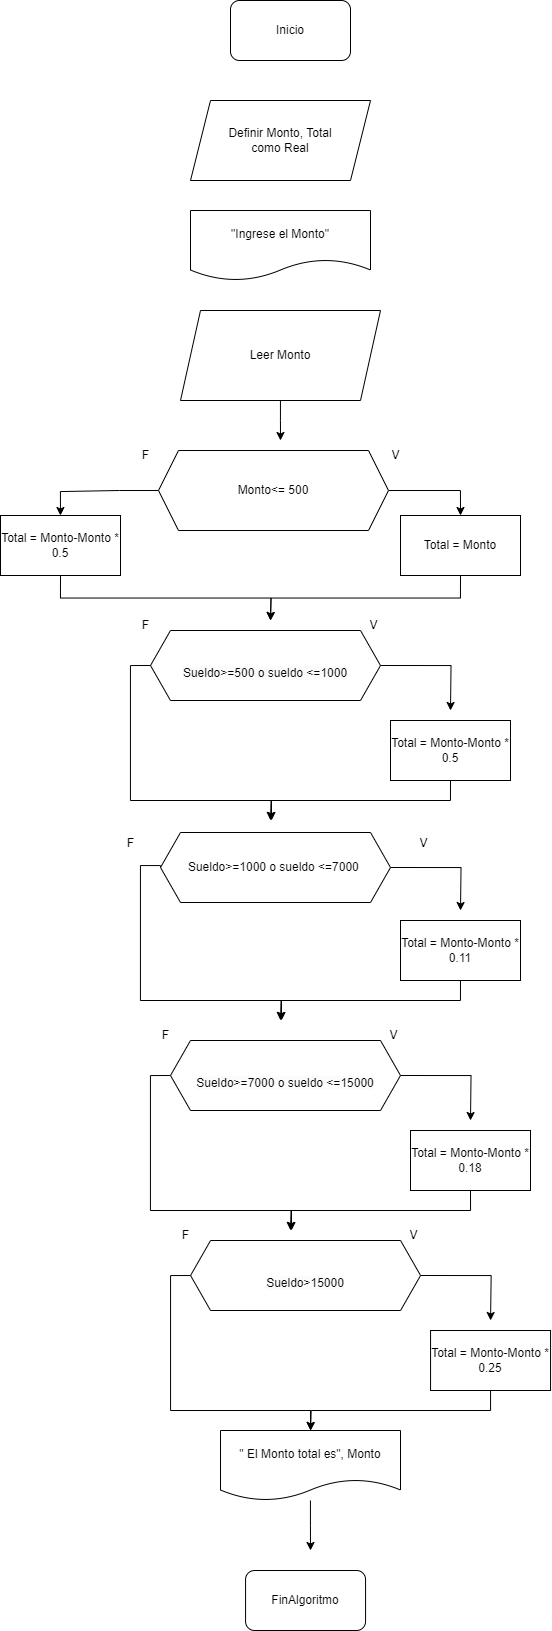

The diagram above was exported from draw.io. Its source (the exported page's mxGraphModel, read from the mxfile embedded in the PNG):
<mxGraphModel dx="1299" dy="598" grid="1" gridSize="10" guides="1" tooltips="1" connect="1" arrows="1" fold="1" page="1" pageScale="1" pageWidth="827" pageHeight="1169" math="0" shadow="0">
  <root>
    <mxCell id="0" />
    <mxCell id="1" parent="0" />
    <mxCell id="9eIpQNkxdy1MWdlpMBn2-1" value="Inicio" style="rounded=1;whiteSpace=wrap;html=1;" parent="1" vertex="1">
      <mxGeometry x="390" y="10" width="120" height="60" as="geometry" />
    </mxCell>
    <mxCell id="9eIpQNkxdy1MWdlpMBn2-2" value="Definir Monto, Total&lt;br&gt;como Real" style="shape=parallelogram;perimeter=parallelogramPerimeter;whiteSpace=wrap;html=1;fixedSize=1;" parent="1" vertex="1">
      <mxGeometry x="350" y="110" width="180" height="80" as="geometry" />
    </mxCell>
    <mxCell id="9eIpQNkxdy1MWdlpMBn2-3" value="&quot;Ingrese el Monto&quot;" style="shape=document;whiteSpace=wrap;html=1;boundedLbl=1;" parent="1" vertex="1">
      <mxGeometry x="350" y="220" width="180" height="70" as="geometry" />
    </mxCell>
    <mxCell id="RKIZYy3CRsYw6xsBbHHe-6" style="edgeStyle=orthogonalEdgeStyle;rounded=0;orthogonalLoop=1;jettySize=auto;html=1;" edge="1" parent="1" source="9eIpQNkxdy1MWdlpMBn2-4">
      <mxGeometry relative="1" as="geometry">
        <mxPoint x="440" y="450" as="targetPoint" />
      </mxGeometry>
    </mxCell>
    <mxCell id="9eIpQNkxdy1MWdlpMBn2-4" value="Leer Monto" style="shape=parallelogram;perimeter=parallelogramPerimeter;whiteSpace=wrap;html=1;fixedSize=1;" parent="1" vertex="1">
      <mxGeometry x="340" y="320" width="200" height="90" as="geometry" />
    </mxCell>
    <mxCell id="9eIpQNkxdy1MWdlpMBn2-14" style="edgeStyle=orthogonalEdgeStyle;rounded=0;orthogonalLoop=1;jettySize=auto;html=1;exitX=0;exitY=0.5;exitDx=0;exitDy=0;fontFamily=Helvetica;fontSize=12;fontColor=default;" parent="1" source="9eIpQNkxdy1MWdlpMBn2-5" edge="1">
      <mxGeometry relative="1" as="geometry">
        <mxPoint x="430" y="830" as="targetPoint" />
        <Array as="points">
          <mxPoint x="290" y="675" />
          <mxPoint x="290" y="810" />
          <mxPoint x="431" y="810" />
        </Array>
      </mxGeometry>
    </mxCell>
    <mxCell id="9eIpQNkxdy1MWdlpMBn2-15" style="edgeStyle=orthogonalEdgeStyle;rounded=0;orthogonalLoop=1;jettySize=auto;html=1;exitX=1;exitY=0.5;exitDx=0;exitDy=0;fontFamily=Helvetica;fontSize=12;fontColor=default;" parent="1" source="9eIpQNkxdy1MWdlpMBn2-5" edge="1">
      <mxGeometry relative="1" as="geometry">
        <mxPoint x="610" y="720" as="targetPoint" />
      </mxGeometry>
    </mxCell>
    <mxCell id="9eIpQNkxdy1MWdlpMBn2-5" value="&lt;br&gt;&lt;span style=&quot;color: rgb(0, 0, 0); font-family: Helvetica; font-size: 12px; font-style: normal; font-variant-ligatures: normal; font-variant-caps: normal; font-weight: 400; letter-spacing: normal; orphans: 2; text-align: center; text-indent: 0px; text-transform: none; widows: 2; word-spacing: 0px; -webkit-text-stroke-width: 0px; background-color: rgb(251, 251, 251); text-decoration-thickness: initial; text-decoration-style: initial; text-decoration-color: initial; float: none; display: inline !important;&quot;&gt;Sueldo&amp;gt;=500 o sueldo &amp;lt;=1000&lt;/span&gt;" style="shape=hexagon;perimeter=hexagonPerimeter2;whiteSpace=wrap;html=1;fixedSize=1;" parent="1" vertex="1">
      <mxGeometry x="310" y="640" width="230" height="70" as="geometry" />
    </mxCell>
    <mxCell id="9eIpQNkxdy1MWdlpMBn2-7" value="F" style="text;html=1;align=center;verticalAlign=middle;resizable=0;points=[];autosize=1;strokeColor=none;fillColor=none;fontSize=12;fontFamily=Helvetica;fontColor=default;" parent="1" vertex="1">
      <mxGeometry x="290" y="450" width="30" height="30" as="geometry" />
    </mxCell>
    <mxCell id="RKIZYy3CRsYw6xsBbHHe-5" style="edgeStyle=orthogonalEdgeStyle;rounded=0;orthogonalLoop=1;jettySize=auto;html=1;exitX=1;exitY=0.5;exitDx=0;exitDy=0;entryX=0.5;entryY=0;entryDx=0;entryDy=0;" edge="1" parent="1" source="9eIpQNkxdy1MWdlpMBn2-8" target="RKIZYy3CRsYw6xsBbHHe-7">
      <mxGeometry relative="1" as="geometry">
        <mxPoint x="610" y="500.44444444444434" as="targetPoint" />
      </mxGeometry>
    </mxCell>
    <mxCell id="RKIZYy3CRsYw6xsBbHHe-10" style="edgeStyle=orthogonalEdgeStyle;rounded=0;orthogonalLoop=1;jettySize=auto;html=1;" edge="1" parent="1" source="9eIpQNkxdy1MWdlpMBn2-8" target="RKIZYy3CRsYw6xsBbHHe-9">
      <mxGeometry relative="1" as="geometry">
        <mxPoint x="240" y="500" as="targetPoint" />
        <Array as="points">
          <mxPoint x="279" y="500" />
          <mxPoint x="279" y="501" />
          <mxPoint x="220" y="501" />
        </Array>
      </mxGeometry>
    </mxCell>
    <mxCell id="9eIpQNkxdy1MWdlpMBn2-8" value="Monto&amp;lt;= 500" style="shape=hexagon;perimeter=hexagonPerimeter2;whiteSpace=wrap;html=1;fixedSize=1;" parent="1" vertex="1">
      <mxGeometry x="318" y="460" width="230" height="80" as="geometry" />
    </mxCell>
    <mxCell id="9eIpQNkxdy1MWdlpMBn2-9" value="F" style="text;html=1;align=center;verticalAlign=middle;resizable=0;points=[];autosize=1;strokeColor=none;fillColor=none;fontSize=12;fontFamily=Helvetica;fontColor=default;" parent="1" vertex="1">
      <mxGeometry x="290" y="620" width="30" height="30" as="geometry" />
    </mxCell>
    <mxCell id="9eIpQNkxdy1MWdlpMBn2-10" value="V" style="text;html=1;align=center;verticalAlign=middle;resizable=0;points=[];autosize=1;strokeColor=none;fillColor=none;fontSize=12;fontFamily=Helvetica;fontColor=default;" parent="1" vertex="1">
      <mxGeometry x="540" y="450" width="30" height="30" as="geometry" />
    </mxCell>
    <mxCell id="9eIpQNkxdy1MWdlpMBn2-11" value="V" style="text;html=1;align=center;verticalAlign=middle;resizable=0;points=[];autosize=1;strokeColor=none;fillColor=none;fontSize=12;fontFamily=Helvetica;fontColor=default;" parent="1" vertex="1">
      <mxGeometry x="518" y="620" width="30" height="30" as="geometry" />
    </mxCell>
    <mxCell id="RKIZYy3CRsYw6xsBbHHe-14" style="edgeStyle=orthogonalEdgeStyle;rounded=0;orthogonalLoop=1;jettySize=auto;html=1;exitX=0.5;exitY=1;exitDx=0;exitDy=0;" edge="1" parent="1" source="9eIpQNkxdy1MWdlpMBn2-13">
      <mxGeometry relative="1" as="geometry">
        <mxPoint x="430" y="830" as="targetPoint" />
      </mxGeometry>
    </mxCell>
    <mxCell id="9eIpQNkxdy1MWdlpMBn2-13" value="Total = Monto-Monto * 0.5" style="rounded=0;whiteSpace=wrap;html=1;strokeColor=default;fontFamily=Helvetica;fontSize=12;fontColor=default;fillColor=default;" parent="1" vertex="1">
      <mxGeometry x="550" y="730" width="120" height="60" as="geometry" />
    </mxCell>
    <mxCell id="RKIZYy3CRsYw6xsBbHHe-13" style="edgeStyle=orthogonalEdgeStyle;rounded=0;orthogonalLoop=1;jettySize=auto;html=1;exitX=0.5;exitY=1;exitDx=0;exitDy=0;" edge="1" parent="1" source="RKIZYy3CRsYw6xsBbHHe-7">
      <mxGeometry relative="1" as="geometry">
        <mxPoint x="430" y="630" as="targetPoint" />
      </mxGeometry>
    </mxCell>
    <mxCell id="RKIZYy3CRsYw6xsBbHHe-7" value="Total = Monto" style="rounded=0;whiteSpace=wrap;html=1;strokeColor=default;fontFamily=Helvetica;fontSize=12;fontColor=default;fillColor=default;" vertex="1" parent="1">
      <mxGeometry x="560" y="525" width="120" height="60" as="geometry" />
    </mxCell>
    <mxCell id="RKIZYy3CRsYw6xsBbHHe-12" style="edgeStyle=orthogonalEdgeStyle;rounded=0;orthogonalLoop=1;jettySize=auto;html=1;exitX=0.5;exitY=1;exitDx=0;exitDy=0;" edge="1" parent="1" source="RKIZYy3CRsYw6xsBbHHe-9">
      <mxGeometry relative="1" as="geometry">
        <mxPoint x="430" y="630" as="targetPoint" />
      </mxGeometry>
    </mxCell>
    <mxCell id="RKIZYy3CRsYw6xsBbHHe-9" value="Total = Monto-Monto * 0.5" style="rounded=0;whiteSpace=wrap;html=1;strokeColor=default;fontFamily=Helvetica;fontSize=12;fontColor=default;fillColor=default;" vertex="1" parent="1">
      <mxGeometry x="160" y="525" width="120" height="60" as="geometry" />
    </mxCell>
    <mxCell id="RKIZYy3CRsYw6xsBbHHe-20" style="edgeStyle=orthogonalEdgeStyle;rounded=0;orthogonalLoop=1;jettySize=auto;html=1;exitX=0;exitY=0.5;exitDx=0;exitDy=0;fontFamily=Helvetica;fontSize=12;fontColor=default;" edge="1" parent="1" source="RKIZYy3CRsYw6xsBbHHe-22">
      <mxGeometry relative="1" as="geometry">
        <mxPoint x="440" y="1030" as="targetPoint" />
        <Array as="points">
          <mxPoint x="300" y="875" />
          <mxPoint x="300" y="1010" />
          <mxPoint x="441" y="1010" />
        </Array>
      </mxGeometry>
    </mxCell>
    <mxCell id="RKIZYy3CRsYw6xsBbHHe-21" style="edgeStyle=orthogonalEdgeStyle;rounded=0;orthogonalLoop=1;jettySize=auto;html=1;exitX=1;exitY=0.5;exitDx=0;exitDy=0;fontFamily=Helvetica;fontSize=12;fontColor=default;" edge="1" parent="1" source="RKIZYy3CRsYw6xsBbHHe-22">
      <mxGeometry relative="1" as="geometry">
        <mxPoint x="620" y="920" as="targetPoint" />
      </mxGeometry>
    </mxCell>
    <mxCell id="RKIZYy3CRsYw6xsBbHHe-22" value="Sueldo&amp;gt;=1000 o sueldo &amp;lt;=7000&amp;nbsp;" style="shape=hexagon;perimeter=hexagonPerimeter2;whiteSpace=wrap;html=1;fixedSize=1;" vertex="1" parent="1">
      <mxGeometry x="320" y="842" width="230" height="70" as="geometry" />
    </mxCell>
    <mxCell id="RKIZYy3CRsYw6xsBbHHe-23" style="edgeStyle=orthogonalEdgeStyle;rounded=0;orthogonalLoop=1;jettySize=auto;html=1;exitX=0.5;exitY=1;exitDx=0;exitDy=0;" edge="1" parent="1" source="RKIZYy3CRsYw6xsBbHHe-24">
      <mxGeometry relative="1" as="geometry">
        <mxPoint x="440" y="1030" as="targetPoint" />
      </mxGeometry>
    </mxCell>
    <mxCell id="RKIZYy3CRsYw6xsBbHHe-24" value="Total = Monto-Monto * 0.11" style="rounded=0;whiteSpace=wrap;html=1;strokeColor=default;fontFamily=Helvetica;fontSize=12;fontColor=default;fillColor=default;" vertex="1" parent="1">
      <mxGeometry x="560" y="930" width="120" height="60" as="geometry" />
    </mxCell>
    <mxCell id="RKIZYy3CRsYw6xsBbHHe-31" style="edgeStyle=orthogonalEdgeStyle;rounded=0;orthogonalLoop=1;jettySize=auto;html=1;exitX=0;exitY=0.5;exitDx=0;exitDy=0;fontFamily=Helvetica;fontSize=12;fontColor=default;" edge="1" parent="1" source="RKIZYy3CRsYw6xsBbHHe-33">
      <mxGeometry relative="1" as="geometry">
        <mxPoint x="450" y="1240" as="targetPoint" />
        <Array as="points">
          <mxPoint x="310" y="1085" />
          <mxPoint x="310" y="1220" />
          <mxPoint x="451" y="1220" />
        </Array>
      </mxGeometry>
    </mxCell>
    <mxCell id="RKIZYy3CRsYw6xsBbHHe-32" style="edgeStyle=orthogonalEdgeStyle;rounded=0;orthogonalLoop=1;jettySize=auto;html=1;exitX=1;exitY=0.5;exitDx=0;exitDy=0;fontFamily=Helvetica;fontSize=12;fontColor=default;" edge="1" parent="1" source="RKIZYy3CRsYw6xsBbHHe-33">
      <mxGeometry relative="1" as="geometry">
        <mxPoint x="630" y="1130" as="targetPoint" />
      </mxGeometry>
    </mxCell>
    <mxCell id="RKIZYy3CRsYw6xsBbHHe-33" value="&lt;br&gt;&lt;span style=&quot;color: rgb(0, 0, 0); font-family: Helvetica; font-size: 12px; font-style: normal; font-variant-ligatures: normal; font-variant-caps: normal; font-weight: 400; letter-spacing: normal; orphans: 2; text-align: center; text-indent: 0px; text-transform: none; widows: 2; word-spacing: 0px; -webkit-text-stroke-width: 0px; background-color: rgb(251, 251, 251); text-decoration-thickness: initial; text-decoration-style: initial; text-decoration-color: initial; float: none; display: inline !important;&quot;&gt;Sueldo&amp;gt;=7000 o sueldo &amp;lt;=15000&lt;/span&gt;" style="shape=hexagon;perimeter=hexagonPerimeter2;whiteSpace=wrap;html=1;fixedSize=1;" vertex="1" parent="1">
      <mxGeometry x="330" y="1050" width="230" height="70" as="geometry" />
    </mxCell>
    <mxCell id="RKIZYy3CRsYw6xsBbHHe-34" value="F" style="text;html=1;align=center;verticalAlign=middle;resizable=0;points=[];autosize=1;strokeColor=none;fillColor=none;fontSize=12;fontFamily=Helvetica;fontColor=default;" vertex="1" parent="1">
      <mxGeometry x="310" y="1030" width="30" height="30" as="geometry" />
    </mxCell>
    <mxCell id="RKIZYy3CRsYw6xsBbHHe-35" value="V" style="text;html=1;align=center;verticalAlign=middle;resizable=0;points=[];autosize=1;strokeColor=none;fillColor=none;fontSize=12;fontFamily=Helvetica;fontColor=default;" vertex="1" parent="1">
      <mxGeometry x="538" y="1030" width="30" height="30" as="geometry" />
    </mxCell>
    <mxCell id="RKIZYy3CRsYw6xsBbHHe-36" style="edgeStyle=orthogonalEdgeStyle;rounded=0;orthogonalLoop=1;jettySize=auto;html=1;exitX=0.5;exitY=1;exitDx=0;exitDy=0;" edge="1" parent="1" source="RKIZYy3CRsYw6xsBbHHe-37">
      <mxGeometry relative="1" as="geometry">
        <mxPoint x="450" y="1240" as="targetPoint" />
      </mxGeometry>
    </mxCell>
    <mxCell id="RKIZYy3CRsYw6xsBbHHe-37" value="Total = Monto-Monto * 0.18" style="rounded=0;whiteSpace=wrap;html=1;strokeColor=default;fontFamily=Helvetica;fontSize=12;fontColor=default;fillColor=default;" vertex="1" parent="1">
      <mxGeometry x="570" y="1140" width="120" height="60" as="geometry" />
    </mxCell>
    <mxCell id="RKIZYy3CRsYw6xsBbHHe-38" style="edgeStyle=orthogonalEdgeStyle;rounded=0;orthogonalLoop=1;jettySize=auto;html=1;exitX=0;exitY=0.5;exitDx=0;exitDy=0;fontFamily=Helvetica;fontSize=12;fontColor=default;" edge="1" parent="1" source="RKIZYy3CRsYw6xsBbHHe-40">
      <mxGeometry relative="1" as="geometry">
        <mxPoint x="470.06" y="1440" as="targetPoint" />
        <Array as="points">
          <mxPoint x="330.06" y="1285" />
          <mxPoint x="330.06" y="1420" />
          <mxPoint x="471.06" y="1420" />
        </Array>
      </mxGeometry>
    </mxCell>
    <mxCell id="RKIZYy3CRsYw6xsBbHHe-39" style="edgeStyle=orthogonalEdgeStyle;rounded=0;orthogonalLoop=1;jettySize=auto;html=1;exitX=1;exitY=0.5;exitDx=0;exitDy=0;fontFamily=Helvetica;fontSize=12;fontColor=default;" edge="1" parent="1" source="RKIZYy3CRsYw6xsBbHHe-40">
      <mxGeometry relative="1" as="geometry">
        <mxPoint x="650.06" y="1330" as="targetPoint" />
      </mxGeometry>
    </mxCell>
    <mxCell id="RKIZYy3CRsYw6xsBbHHe-40" value="&lt;br&gt;&lt;span style=&quot;color: rgb(0, 0, 0); font-family: Helvetica; font-size: 12px; font-style: normal; font-variant-ligatures: normal; font-variant-caps: normal; font-weight: 400; letter-spacing: normal; orphans: 2; text-align: center; text-indent: 0px; text-transform: none; widows: 2; word-spacing: 0px; -webkit-text-stroke-width: 0px; background-color: rgb(251, 251, 251); text-decoration-thickness: initial; text-decoration-style: initial; text-decoration-color: initial; float: none; display: inline !important;&quot;&gt;Sueldo&amp;gt;15000&lt;/span&gt;" style="shape=hexagon;perimeter=hexagonPerimeter2;whiteSpace=wrap;html=1;fixedSize=1;" vertex="1" parent="1">
      <mxGeometry x="350.06" y="1250" width="230" height="70" as="geometry" />
    </mxCell>
    <mxCell id="RKIZYy3CRsYw6xsBbHHe-41" value="F" style="text;html=1;align=center;verticalAlign=middle;resizable=0;points=[];autosize=1;strokeColor=none;fillColor=none;fontSize=12;fontFamily=Helvetica;fontColor=default;" vertex="1" parent="1">
      <mxGeometry x="330.06" y="1230" width="30" height="30" as="geometry" />
    </mxCell>
    <mxCell id="RKIZYy3CRsYw6xsBbHHe-42" value="V" style="text;html=1;align=center;verticalAlign=middle;resizable=0;points=[];autosize=1;strokeColor=none;fillColor=none;fontSize=12;fontFamily=Helvetica;fontColor=default;" vertex="1" parent="1">
      <mxGeometry x="558.06" y="1230" width="30" height="30" as="geometry" />
    </mxCell>
    <mxCell id="RKIZYy3CRsYw6xsBbHHe-43" style="edgeStyle=orthogonalEdgeStyle;rounded=0;orthogonalLoop=1;jettySize=auto;html=1;exitX=0.5;exitY=1;exitDx=0;exitDy=0;" edge="1" parent="1" source="RKIZYy3CRsYw6xsBbHHe-44">
      <mxGeometry relative="1" as="geometry">
        <mxPoint x="470.06" y="1440" as="targetPoint" />
      </mxGeometry>
    </mxCell>
    <mxCell id="RKIZYy3CRsYw6xsBbHHe-44" value="Total = Monto-Monto * 0.25" style="rounded=0;whiteSpace=wrap;html=1;strokeColor=default;fontFamily=Helvetica;fontSize=12;fontColor=default;fillColor=default;" vertex="1" parent="1">
      <mxGeometry x="590.06" y="1340" width="120" height="60" as="geometry" />
    </mxCell>
    <mxCell id="RKIZYy3CRsYw6xsBbHHe-46" style="edgeStyle=orthogonalEdgeStyle;rounded=0;orthogonalLoop=1;jettySize=auto;html=1;" edge="1" parent="1" source="RKIZYy3CRsYw6xsBbHHe-45">
      <mxGeometry relative="1" as="geometry">
        <mxPoint x="469.9999999999998" y="1560" as="targetPoint" />
      </mxGeometry>
    </mxCell>
    <mxCell id="RKIZYy3CRsYw6xsBbHHe-45" value="&quot; El Monto total es&quot;, Monto" style="shape=document;whiteSpace=wrap;html=1;boundedLbl=1;" vertex="1" parent="1">
      <mxGeometry x="380" y="1440" width="180" height="70" as="geometry" />
    </mxCell>
    <mxCell id="RKIZYy3CRsYw6xsBbHHe-47" value="FinAlgoritmo" style="rounded=1;whiteSpace=wrap;html=1;" vertex="1" parent="1">
      <mxGeometry x="405.06" y="1580" width="120" height="60" as="geometry" />
    </mxCell>
    <mxCell id="RKIZYy3CRsYw6xsBbHHe-48" value="F" style="text;html=1;align=center;verticalAlign=middle;resizable=0;points=[];autosize=1;strokeColor=none;fillColor=none;" vertex="1" parent="1">
      <mxGeometry x="275" y="838" width="30" height="30" as="geometry" />
    </mxCell>
    <mxCell id="RKIZYy3CRsYw6xsBbHHe-49" value="V" style="text;html=1;align=center;verticalAlign=middle;resizable=0;points=[];autosize=1;strokeColor=none;fillColor=none;fontSize=12;fontFamily=Helvetica;fontColor=default;" vertex="1" parent="1">
      <mxGeometry x="568" y="838" width="30" height="30" as="geometry" />
    </mxCell>
  </root>
</mxGraphModel>